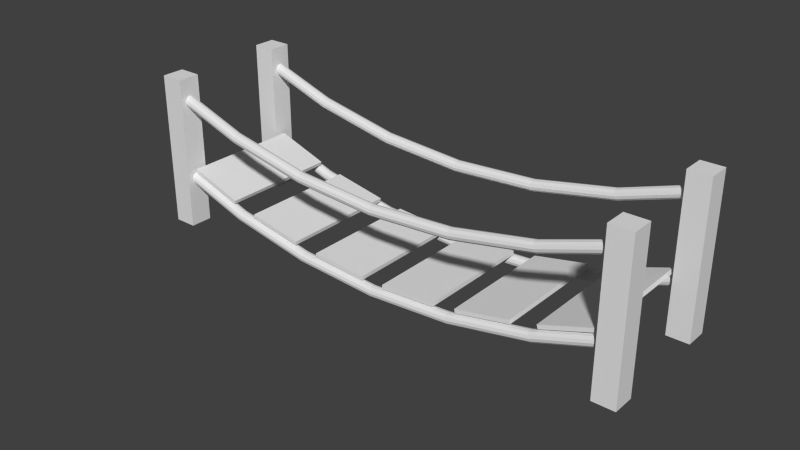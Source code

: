 # Source: Bridge.blend  (saved by Blender 2.72.0; exported with 4.5.12 LTS)
import bpy
from mathutils import Matrix  # noqa: F401  (used for matrix-valued properties, if any)

bpy.ops.wm.read_factory_settings(use_empty=True)
scene = bpy.context.scene
scene.name = 'Scene'

# ---- collections
col_collection_1 = bpy.data.collections.new('Collection 1'); scene.collection.children.link(col_collection_1)

# ---- world
world_world = bpy.data.worlds.new('World'); scene.world = world_world
world_world.color = (0.05088, 0.05088, 0.05088)
world_world.use_sun_shadow = False
world_world.sun_shadow_jitter_overblur = 0.0
world_world.cycles.sampling_method = 'MANUAL'
world_world.cycles.sample_map_resolution = 256

# ---- meshes
me_plane_008 = bpy.data.meshes.new('Plane.008')
me_plane_008.from_pydata([(-7.85, 1.525, -2.384), (-7.15, 1.525, -2.384), (-7.85, 2.225, -2.384), (-7.15, 2.225, -2.384), (-7.85, 1.525, 2.384), (-7.15, 1.525, 2.384), (-7.85, 2.225, 2.384), (-7.15, 2.225, 2.384), (7.15, 1.525, -2.384), (7.85, 1.525, -2.384), (7.15, 2.225, -2.384), (7.85, 2.225, -2.384), (7.15, 1.525, 2.384), (7.85, 1.525, 2.384), (7.15, 2.225, 2.384), (7.85, 2.225, 2.384), (-7.85, -2.225, -2.384), (-7.15, -2.225, -2.384), (-7.85, -1.525, -2.384), (-7.15, -1.525, -2.384), (-7.85, -2.225, 2.384), (-7.15, -2.225, 2.384), (-7.85, -1.525, 2.384), (-7.15, -1.525, 2.384), (7.15, -2.225, -2.384), (7.85, -2.225, -2.384), (7.15, -1.525, -2.384), (7.85, -1.525, -2.384), (7.15, -2.225, 2.384), (7.85, -2.225, 2.384), (7.15, -1.525, 2.384), (7.85, -1.525, 2.384)], [], [(0, 2, 3, 1), (4, 5, 7, 6), (3, 2, 6, 7), (1, 3, 7, 5), (0, 1, 5, 4), (2, 0, 4, 6), (8, 10, 11, 9), (12, 13, 15, 14), (11, 10, 14, 15), (9, 11, 15, 13), (8, 9, 13, 12), (10, 8, 12, 14), (16, 18, 19, 17), (20, 21, 23, 22), (19, 18, 22, 23), (17, 19, 23, 21), (16, 17, 21, 20), (18, 16, 20, 22), (24, 26, 27, 25), (28, 29, 31, 30), (27, 26, 30, 31), (25, 27, 31, 29), (24, 25, 29, 28), (26, 24, 28, 30)])
_uv = me_plane_008.uv_layers.new(name='UVMap')
_uv.uv.foreach_set('vector', [0.5673, 0.4615, 0.5499, 0.4615, 0.5499, 0.444, 0.5673, 0.444, 0.5673, 0.4615, 0.5499, 0.4615, 0.5499, 0.444, 0.5673, 0.444, 0.699, 0.4577, 0.6815, 0.4577, 0.6815, 0.4403, 0.699, 0.4403, 0.5308, 0.3626, 0.5133, 0.3626, 0.5133, 0.3451, 0.5308, 0.3451, 0.5308, 0.4822, 0.5133, 0.4822, 0.5133, 0.4648, 0.5308, 0.4648, 0.5673, 0.4615, 0.5499, 0.4615, 0.5499, 0.444, 0.5673, 0.444, 0.5673, 0.4615, 0.5499, 0.4615, 0.5499, 0.444, 0.5673, 0.444, 0.5673, 0.4615, 0.5499, 0.4615, 0.5499, 0.444, 0.5673, 0.444, 0.6429, 0.2838, 0.6255, 0.2838, 0.6255, 0.2664, 0.6429, 0.2664, 0.6234, 0.3966, 0.6059, 0.3966, 0.6059, 0.3792, 0.6234, 0.3792, 0.6429, 0.4797, 0.6255, 0.4797, 0.6255, 0.4623, 0.6429, 0.4623, 0.6612, 0.2586, 0.6437, 0.2586, 0.6437, 0.2412, 0.6612, 0.2412, 0.5673, 0.4615, 0.5499, 0.4615, 0.5499, 0.444, 0.5673, 0.444, 0.5673, 0.4615, 0.5499, 0.4615, 0.5499, 0.444, 0.5673, 0.444, 0.5484, 0.3266, 0.531, 0.3266, 0.531, 0.3092, 0.5484, 0.3092, 0.7752, 0.4816, 0.7578, 0.4816, 0.7578, 0.4642, 0.7752, 0.4642, 0.5862, 0.3815, 0.5688, 0.3815, 0.5688, 0.364, 0.5862, 0.364, 0.6234, 0.4256, 0.6059, 0.4256, 0.6059, 0.4081, 0.6234, 0.4081, 0.5673, 0.4615, 0.5499, 0.4615, 0.5499, 0.444, 0.5673, 0.444, 0.5673, 0.4615, 0.5499, 0.4615, 0.5499, 0.444, 0.5673, 0.444, 0.6429, 0.4715, 0.6255, 0.4715, 0.6255, 0.4541, 0.6429, 0.4541, 0.6996, 0.3292, 0.6822, 0.3292, 0.6822, 0.3118, 0.6996, 0.3118, 0.7179, 0.3103, 0.7004, 0.3103, 0.7004, 0.2929, 0.7179, 0.2929, 0.5673, 0.4615, 0.5499, 0.4615, 0.5499, 0.444, 0.5673, 0.444])
me_plane_008.use_remesh_preserve_volume = False
me_plane_008.use_remesh_preserve_attributes = False
me_plane_008.use_mirror_vertex_groups = False
me_plane_008.update()
me_plane_005 = bpy.data.meshes.new('Plane.005')
me_plane_005.from_pydata([(2.071, -1.45, -0.6343), (2.771, -1.45, -0.6343), (2.071, -0.75, -0.6343), (2.771, -0.75, -0.6343), (2.071, -0.75, -0.6343), (2.771, -0.75, -0.6343), (2.071, 0.75, -0.6343), (2.771, 0.75, -0.6343), (2.071, -0.75, -0.5843), (2.771, -0.75, -0.5843), (2.071, 0.75, -0.5843), (2.771, 0.75, -0.5843), (1.044, -1.45, -0.5087), (1.738, -1.45, -0.5997), (1.044, -0.75, -0.5087), (1.738, -0.75, -0.5997), (1.044, -0.75, -0.5087), (1.738, -0.75, -0.5997), (1.044, 0.75, -0.5087), (1.738, 0.75, -0.5997), (1.05, -0.75, -0.4591), (1.744, -0.75, -0.5502), (1.05, 0.75, -0.4591), (1.744, 0.75, -0.5502), (-2.579, -1.45, 1.218), (-2.027, -1.45, 0.7872), (-2.579, -0.75, 1.218), (-2.027, -0.75, 0.7872), (-2.579, -0.75, 1.218), (-2.027, -0.75, 0.7872), (-2.579, 0.75, 1.218), (-2.027, 0.75, 0.7872), (-2.549, -0.75, 1.257), (-1.997, -0.75, 0.8266), (-2.549, 0.75, 1.257), (-1.997, 0.75, 0.8266), (-1.747, -1.45, 0.604), (-1.14, -1.45, 0.2555), (-1.747, -0.75, 0.604), (-1.14, -0.75, 0.2555), (-1.747, -0.75, 0.604), (-1.14, -0.75, 0.2555), (-1.747, 0.75, 0.604), (-1.14, 0.75, 0.2555), (-1.722, -0.75, 0.6474), (-1.115, -0.75, 0.2989), (-1.722, 0.75, 0.6474), (-1.115, 0.75, 0.2989), (-0.8513, -1.45, 0.1094), (-0.2073, -1.45, -0.165), (-0.8513, -0.75, 0.1094), (-0.2073, -0.75, -0.165), (-0.8513, -0.75, 0.1094), (-0.2073, -0.75, -0.165), (-0.8513, 0.75, 0.1094), (-0.2073, 0.75, -0.165), (-0.8317, -0.75, 0.1554), (-0.1877, -0.75, -0.119), (-0.8317, 0.75, 0.1554), (-0.1877, 0.75, -0.119), (0.07855, -1.45, -0.2612), (0.7534, -1.45, -0.4471), (0.07855, -0.75, -0.2612), (0.7534, -0.75, -0.4471), (0.07855, -0.75, -0.2612), (0.7534, -0.75, -0.4471), (0.07855, 0.75, -0.2612), (0.7534, 0.75, -0.4471), (0.09182, -0.75, -0.213), (0.7667, -0.75, -0.3989), (0.09182, 0.75, -0.213), (0.7667, 0.75, -0.3989)], [(4, 2), (3, 5), (16, 14), (15, 17), (28, 26), (27, 29), (40, 38), (39, 41), (52, 50), (51, 53), (64, 62), (63, 65)], [(4, 6, 7, 5), (8, 9, 11, 10), (5, 7, 11, 9), (6, 4, 8, 10), (7, 6, 10, 11), (4, 5, 9, 8), (16, 18, 19, 17), (20, 21, 23, 22), (17, 19, 23, 21), (18, 16, 20, 22), (19, 18, 22, 23), (16, 17, 21, 20), (28, 30, 31, 29), (32, 33, 35, 34), (29, 31, 35, 33), (30, 28, 32, 34), (31, 30, 34, 35), (28, 29, 33, 32), (40, 42, 43, 41), (44, 45, 47, 46), (41, 43, 47, 45), (42, 40, 44, 46), (43, 42, 46, 47), (40, 41, 45, 44), (52, 54, 55, 53), (56, 57, 59, 58), (53, 55, 59, 57), (54, 52, 56, 58), (55, 54, 58, 59), (52, 53, 57, 56), (64, 66, 67, 65), (68, 69, 71, 70), (65, 67, 71, 69), (66, 64, 68, 70), (67, 66, 70, 71), (64, 65, 69, 68)])
_uv = me_plane_005.uv_layers.new(name='UVMap')
_uv.uv.foreach_set('vector', [0.6075, 0.1958, 0.6075, 0.1445, 0.6588, 0.1445, 0.6588, 0.1958, 0.5885, 0.4465, 0.6398, 0.4465, 0.6398, 0.4978, 0.5885, 0.4978, 0.5885, 0.4465, 0.6398, 0.4465, 0.6398, 0.4978, 0.5885, 0.4978, 0.5885, 0.4465, 0.6398, 0.4465, 0.6398, 0.4978, 0.5885, 0.4978, 0.5885, 0.4465, 0.6398, 0.4465, 0.6398, 0.4978, 0.5885, 0.4978, 0.5885, 0.4465, 0.6398, 0.4465, 0.6398, 0.4978, 0.5885, 0.4978, 0.6445, 0.3548, 0.6445, 0.3045, 0.6949, 0.3045, 0.6949, 0.3548, 0.6445, 0.3045, 0.6949, 0.3045, 0.6949, 0.3548, 0.6445, 0.3548, 0.6445, 0.3045, 0.6949, 0.3045, 0.6949, 0.3548, 0.6445, 0.3548, 0.6445, 0.3045, 0.6949, 0.3045, 0.6949, 0.3548, 0.6445, 0.3548, 0.6445, 0.3045, 0.6949, 0.3045, 0.6949, 0.3548, 0.6445, 0.3548, 0.6445, 0.3045, 0.6949, 0.3045, 0.6949, 0.3548, 0.6445, 0.3548, 0.7594, 0.3835, 0.7594, 0.331, 0.8119, 0.331, 0.8119, 0.3835, 0.5874, 0.268, 0.6399, 0.268, 0.6399, 0.3205, 0.5874, 0.3205, 0.5874, 0.268, 0.6399, 0.268, 0.6399, 0.3205, 0.5874, 0.3205, 0.5874, 0.268, 0.6399, 0.268, 0.6399, 0.3205, 0.5874, 0.3205, 0.5874, 0.268, 0.6399, 0.268, 0.6399, 0.3205, 0.5874, 0.3205, 0.5874, 0.268, 0.6399, 0.268, 0.6399, 0.3205, 0.5874, 0.3205, 0.5509, 0.3635, 0.5509, 0.31, 0.6044, 0.31, 0.6044, 0.3635, 0.5139, 0.428, 0.5674, 0.428, 0.5674, 0.4815, 0.5139, 0.4815, 0.5139, 0.428, 0.5674, 0.428, 0.5674, 0.4815, 0.5139, 0.4815, 0.5139, 0.428, 0.5674, 0.428, 0.5674, 0.4815, 0.5139, 0.4815, 0.5139, 0.428, 0.5674, 0.428, 0.5674, 0.4815, 0.5139, 0.4815, 0.5139, 0.428, 0.5674, 0.428, 0.5674, 0.4815, 0.5139, 0.4815, 0.704, 0.1749, 0.704, 0.1246, 0.7543, 0.1246, 0.7543, 0.1749, 0.665, 0.4246, 0.7153, 0.4246, 0.7153, 0.4749, 0.665, 0.4749, 0.665, 0.4246, 0.7153, 0.4246, 0.7153, 0.4749, 0.665, 0.4749, 0.665, 0.4246, 0.7153, 0.4246, 0.7153, 0.4749, 0.665, 0.4749, 0.665, 0.4246, 0.7153, 0.4246, 0.7153, 0.4749, 0.665, 0.4749, 0.665, 0.4246, 0.7153, 0.4246, 0.7153, 0.4749, 0.665, 0.4749, 0.7241, 0.2512, 0.7241, 0.2032, 0.7721, 0.2032, 0.7721, 0.2512, 0.5341, 0.3022, 0.5821, 0.3022, 0.5821, 0.3502, 0.5341, 0.3502, 0.5341, 0.3022, 0.5821, 0.3022, 0.5821, 0.3502, 0.5341, 0.3502, 0.5341, 0.3022, 0.5821, 0.3022, 0.5821, 0.3502, 0.5341, 0.3502, 0.5341, 0.3022, 0.5821, 0.3022, 0.5821, 0.3502, 0.5341, 0.3502, 0.5341, 0.3022, 0.5821, 0.3022, 0.5821, 0.3502, 0.5341, 0.3502])
me_plane_005.use_remesh_preserve_volume = False
me_plane_005.use_remesh_preserve_attributes = False
me_plane_005.use_mirror_vertex_groups = False
me_plane_005.update()
me_torus_000 = bpy.data.meshes.new('Torus.000')
me_torus_000.from_pydata([(-3.096, 0.8241, -0.7541), (-3.092, 0.8328, -0.7191), (-3.083, 0.8565, -0.6935), (-3.069, 0.8888, -0.6841), (-3.056, 0.9212, -0.6935), (-3.046, 0.9448, -0.7191), (-3.042, 0.9535, -0.7541), (-3.046, 0.9448, -0.7891), (-3.056, 0.9212, -0.8147), (-3.069, 0.8888, -0.8241), (-3.083, 0.8565, -0.8147), (-3.092, 0.8328, -0.7891), (-2.094, 0.484, -0.7541), (-2.091, 0.4931, -0.7191), (-2.085, 0.5178, -0.6935), (-2.076, 0.5516, -0.6841), (-2.067, 0.5854, -0.6935), (-2.06, 0.6102, -0.7191), (-2.058, 0.6192, -0.7541), (-2.06, 0.6102, -0.7891), (-2.067, 0.5854, -0.8147), (-2.076, 0.5516, -0.8241), (-2.085, 0.5178, -0.8147), (-2.091, 0.4931, -0.7891), (-1.056, 0.2775, -0.7541), (-1.055, 0.2868, -0.7191), (-1.051, 0.3122, -0.6935), (-1.047, 0.3469, -0.6841), (-1.042, 0.3816, -0.6935), (-1.039, 0.4071, -0.7191), (-1.038, 0.4163, -0.7541), (-1.039, 0.4071, -0.7891), (-1.042, 0.3816, -0.8147), (-1.047, 0.3469, -0.8241), (-1.051, 0.3122, -0.8147), (-1.055, 0.2868, -0.7891), (7.609e-07, 0.2083, -0.7541), (7.609e-07, 0.2177, -0.7191), (7.609e-07, 0.2433, -0.6935), (7.609e-07, 0.2783, -0.6841), (9.994e-07, 0.3133, -0.6935), (9.994e-07, 0.339, -0.7191), (7.609e-07, 0.3483, -0.7541), (9.994e-07, 0.339, -0.7891), (9.994e-07, 0.3133, -0.8147), (7.609e-07, 0.2783, -0.8241), (7.609e-07, 0.2433, -0.8147), (7.609e-07, 0.2177, -0.7891), (1.056, 0.2775, -0.7541), (1.055, 0.2868, -0.7191), (1.051, 0.3122, -0.6935), (1.047, 0.3469, -0.6841), (1.042, 0.3816, -0.6935), (1.039, 0.407, -0.7191), (1.038, 0.4163, -0.7541), (1.039, 0.407, -0.7891), (1.042, 0.3816, -0.8147), (1.047, 0.3469, -0.8241), (1.051, 0.3122, -0.8147), (1.055, 0.2868, -0.7891), (2.094, 0.484, -0.7541), (2.091, 0.4931, -0.7191), (2.085, 0.5178, -0.6935), (2.076, 0.5516, -0.6841), (2.067, 0.5854, -0.6935), (2.06, 0.6102, -0.7191), (2.058, 0.6192, -0.7541), (2.06, 0.6102, -0.7891), (2.067, 0.5854, -0.8147), (2.076, 0.5516, -0.8241), (2.085, 0.5178, -0.8147), (2.091, 0.4931, -0.7891), (3.096, 0.8241, -0.7541), (3.092, 0.8328, -0.7191), (3.083, 0.8565, -0.6935), (3.069, 0.8888, -0.6841), (3.056, 0.9212, -0.6935), (3.046, 0.9448, -0.7191), (3.042, 0.9535, -0.7541), (3.046, 0.9448, -0.7891), (3.056, 0.9212, -0.8147), (3.069, 0.8888, -0.8241), (3.083, 0.8565, -0.8147), (3.092, 0.8328, -0.7891), (-3.096, 0.8366, 0.7458), (-3.092, 0.8453, 0.7808), (-3.083, 0.8689, 0.8064), (-3.069, 0.9013, 0.8158), (-3.056, 0.9336, 0.8064), (-3.046, 0.9573, 0.7808), (-3.042, 0.9659, 0.7458), (-3.046, 0.9573, 0.7108), (-3.056, 0.9336, 0.6852), (-3.069, 0.9013, 0.6758), (-3.083, 0.8689, 0.6852), (-3.092, 0.8453, 0.7108), (-2.094, 0.4964, 0.7458), (-2.091, 0.5055, 0.7808), (-2.085, 0.5302, 0.8064), (-2.076, 0.5641, 0.8158), (-2.067, 0.5979, 0.8064), (-2.06, 0.6226, 0.7808), (-2.058, 0.6317, 0.7458), (-2.06, 0.6226, 0.7108), (-2.067, 0.5979, 0.6852), (-2.076, 0.5641, 0.6758), (-2.085, 0.5302, 0.6852), (-2.091, 0.5055, 0.7108), (-1.056, 0.29, 0.7458), (-1.055, 0.2993, 0.7808), (-1.051, 0.3247, 0.8064), (-1.047, 0.3594, 0.8158), (-1.042, 0.3941, 0.8064), (-1.039, 0.4195, 0.7808), (-1.038, 0.4288, 0.7458), (-1.039, 0.4195, 0.7108), (-1.042, 0.3941, 0.6852), (-1.047, 0.3594, 0.6758), (-1.051, 0.3247, 0.6852), (-1.055, 0.2993, 0.7108), (7.609e-07, 0.2208, 0.7458), (7.609e-07, 0.2302, 0.7808), (7.609e-07, 0.2558, 0.8064), (7.609e-07, 0.2908, 0.8158), (9.994e-07, 0.3258, 0.8064), (9.994e-07, 0.3514, 0.7808), (7.609e-07, 0.3608, 0.7458), (9.994e-07, 0.3514, 0.7108), (9.994e-07, 0.3258, 0.6852), (7.609e-07, 0.2908, 0.6758), (7.609e-07, 0.2558, 0.6852), (7.609e-07, 0.2302, 0.7108), (1.056, 0.29, 0.7458), (1.055, 0.2993, 0.7808), (1.051, 0.3247, 0.8064), (1.047, 0.3594, 0.8158), (1.042, 0.3941, 0.8064), (1.039, 0.4195, 0.7808), (1.038, 0.4288, 0.7458), (1.039, 0.4195, 0.7108), (1.042, 0.3941, 0.6852), (1.047, 0.3594, 0.6758), (1.051, 0.3247, 0.6852), (1.055, 0.2993, 0.7108), (2.094, 0.4964, 0.7458), (2.091, 0.5055, 0.7808), (2.085, 0.5302, 0.8064), (2.076, 0.5641, 0.8158), (2.067, 0.5979, 0.8064), (2.06, 0.6226, 0.7808), (2.058, 0.6317, 0.7458), (2.06, 0.6226, 0.7108), (2.067, 0.5979, 0.6852), (2.076, 0.5641, 0.6758), (2.085, 0.5302, 0.6852), (2.091, 0.5055, 0.7108), (3.096, 0.8366, 0.7458), (3.092, 0.8453, 0.7808), (3.083, 0.8689, 0.8064), (3.069, 0.9013, 0.8158), (3.056, 0.9336, 0.8064), (3.046, 0.9573, 0.7808), (3.042, 0.9659, 0.7458), (3.046, 0.9573, 0.7108), (3.056, 0.9336, 0.6852), (3.069, 0.9013, 0.6758), (3.083, 0.8689, 0.6852), (3.092, 0.8453, 0.7108), (-3.096, -0.1758, -0.7458), (-3.092, -0.1672, -0.7108), (-3.083, -0.1435, -0.6852), (-3.069, -0.1111, -0.6758), (-3.056, -0.07881, -0.6852), (-3.046, -0.05514, -0.7108), (-3.042, -0.04647, -0.7458), (-3.046, -0.05514, -0.7808), (-3.056, -0.07881, -0.8064), (-3.069, -0.1111, -0.8158), (-3.083, -0.1435, -0.8064), (-3.092, -0.1672, -0.7808), (-2.094, -0.516, -0.7458), (-2.091, -0.5069, -0.7108), (-2.085, -0.4822, -0.6852), (-2.076, -0.4484, -0.6758), (-2.067, -0.4145, -0.6852), (-2.06, -0.3898, -0.7108), (-2.058, -0.3807, -0.7458), (-2.06, -0.3898, -0.7808), (-2.067, -0.4145, -0.8064), (-2.076, -0.4484, -0.8158), (-2.085, -0.4822, -0.8064), (-2.091, -0.5069, -0.7808), (-1.056, -0.7224, -0.7458), (-1.055, -0.7131, -0.7108), (-1.051, -0.6877, -0.6852), (-1.047, -0.653, -0.6758), (-1.042, -0.6183, -0.6852), (-1.039, -0.5929, -0.7108), (-1.038, -0.5836, -0.7458), (-1.039, -0.5929, -0.7808), (-1.042, -0.6183, -0.8064), (-1.047, -0.653, -0.8158), (-1.051, -0.6877, -0.8064), (-1.055, -0.7131, -0.7808), (7.609e-07, -0.7916, -0.7458), (7.609e-07, -0.7823, -0.7108), (7.609e-07, -0.7566, -0.6852), (7.609e-07, -0.7216, -0.6758), (9.994e-07, -0.6866, -0.6852), (9.994e-07, -0.661, -0.7108), (7.609e-07, -0.6516, -0.7458), (9.994e-07, -0.661, -0.7808), (9.994e-07, -0.6866, -0.8064), (7.609e-07, -0.7216, -0.8158), (7.609e-07, -0.7566, -0.8064), (7.609e-07, -0.7823, -0.7808), (1.056, -0.7224, -0.7458), (1.055, -0.7131, -0.7108), (1.051, -0.6877, -0.6852), (1.047, -0.653, -0.6758), (1.042, -0.6183, -0.6852), (1.039, -0.5929, -0.7108), (1.038, -0.5836, -0.7458), (1.039, -0.5929, -0.7808), (1.042, -0.6183, -0.8064), (1.047, -0.653, -0.8158), (1.051, -0.6877, -0.8064), (1.055, -0.7131, -0.7808), (2.094, -0.516, -0.7458), (2.091, -0.5069, -0.7108), (2.085, -0.4822, -0.6852), (2.076, -0.4484, -0.6758), (2.067, -0.4145, -0.6852), (2.06, -0.3898, -0.7108), (2.058, -0.3807, -0.7458), (2.06, -0.3898, -0.7808), (2.067, -0.4145, -0.8064), (2.076, -0.4484, -0.8158), (2.085, -0.4822, -0.8064), (2.091, -0.5069, -0.7808), (3.096, -0.1758, -0.7458), (3.092, -0.1672, -0.7108), (3.083, -0.1435, -0.6852), (3.069, -0.1111, -0.6758), (3.056, -0.07881, -0.6852), (3.046, -0.05514, -0.7108), (3.042, -0.04647, -0.7458), (3.046, -0.05514, -0.7808), (3.056, -0.07881, -0.8064), (3.069, -0.1111, -0.8158), (3.083, -0.1435, -0.8064), (3.092, -0.1672, -0.7808), (-3.096, -0.1634, 0.7541), (-3.092, -0.1547, 0.7891), (-3.083, -0.131, 0.8147), (-3.069, -0.0987, 0.8241), (-3.056, -0.06636, 0.8147), (-3.046, -0.04269, 0.7891), (-3.042, -0.03403, 0.7541), (-3.046, -0.04269, 0.7191), (-3.056, -0.06636, 0.6935), (-3.069, -0.0987, 0.6841), (-3.083, -0.131, 0.6935), (-3.092, -0.1547, 0.7191), (-2.094, -0.5035, 0.7541), (-2.091, -0.4945, 0.7891), (-2.085, -0.4697, 0.8147), (-2.076, -0.4359, 0.8241), (-2.067, -0.4021, 0.8147), (-2.06, -0.3774, 0.7891), (-2.058, -0.3683, 0.7541), (-2.06, -0.3774, 0.7191), (-2.067, -0.4021, 0.6935), (-2.076, -0.4359, 0.6841), (-2.085, -0.4697, 0.6935), (-2.091, -0.4945, 0.7191), (-1.056, -0.71, 0.7541), (-1.055, -0.7007, 0.7891), (-1.051, -0.6753, 0.8147), (-1.047, -0.6406, 0.8241), (-1.042, -0.6059, 0.8147), (-1.039, -0.5805, 0.7891), (-1.038, -0.5712, 0.7541), (-1.039, -0.5805, 0.7191), (-1.042, -0.6059, 0.6935), (-1.047, -0.6406, 0.6841), (-1.051, -0.6753, 0.6935), (-1.055, -0.7007, 0.7191), (7.609e-07, -0.7792, 0.7541), (7.609e-07, -0.7698, 0.7891), (7.609e-07, -0.7442, 0.8147), (7.609e-07, -0.7092, 0.8241), (9.994e-07, -0.6742, 0.8147), (9.994e-07, -0.6486, 0.7891), (7.609e-07, -0.6392, 0.7541), (9.994e-07, -0.6486, 0.7191), (9.994e-07, -0.6742, 0.6935), (7.609e-07, -0.7092, 0.6841), (7.609e-07, -0.7442, 0.6935), (7.609e-07, -0.7698, 0.7191), (1.056, -0.71, 0.7541), (1.055, -0.7007, 0.7891), (1.051, -0.6753, 0.8147), (1.047, -0.6406, 0.8241), (1.042, -0.6059, 0.8147), (1.039, -0.5805, 0.7891), (1.038, -0.5712, 0.7541), (1.039, -0.5805, 0.7191), (1.042, -0.6059, 0.6935), (1.047, -0.6406, 0.6841), (1.051, -0.6753, 0.6935), (1.055, -0.7007, 0.7191), (2.094, -0.5035, 0.7541), (2.091, -0.4945, 0.7891), (2.085, -0.4697, 0.8147), (2.076, -0.4359, 0.8241), (2.067, -0.4021, 0.8147), (2.06, -0.3774, 0.7891), (2.058, -0.3683, 0.7541), (2.06, -0.3774, 0.7191), (2.067, -0.4021, 0.6935), (2.076, -0.4359, 0.6841), (2.085, -0.4697, 0.6935), (2.091, -0.4945, 0.7191), (3.096, -0.1634, 0.7541), (3.092, -0.1547, 0.7891), (3.083, -0.131, 0.8147), (3.069, -0.0987, 0.8241), (3.056, -0.06636, 0.8147), (3.046, -0.04269, 0.7891), (3.042, -0.03403, 0.7541), (3.046, -0.04269, 0.7191), (3.056, -0.06636, 0.6935), (3.069, -0.0987, 0.6841), (3.083, -0.131, 0.6935), (3.092, -0.1547, 0.7191)], [], [(0, 12, 13, 1), (1, 13, 14, 2), (2, 14, 15, 3), (3, 15, 16, 4), (4, 16, 17, 5), (5, 17, 18, 6), (6, 18, 19, 7), (7, 19, 20, 8), (8, 20, 21, 9), (9, 21, 22, 10), (10, 22, 23, 11), (11, 23, 12, 0), (12, 24, 25, 13), (13, 25, 26, 14), (14, 26, 27, 15), (15, 27, 28, 16), (16, 28, 29, 17), (17, 29, 30, 18), (18, 30, 31, 19), (19, 31, 32, 20), (20, 32, 33, 21), (21, 33, 34, 22), (22, 34, 35, 23), (23, 35, 24, 12), (24, 36, 37, 25), (25, 37, 38, 26), (26, 38, 39, 27), (27, 39, 40, 28), (28, 40, 41, 29), (29, 41, 42, 30), (30, 42, 43, 31), (31, 43, 44, 32), (32, 44, 45, 33), (33, 45, 46, 34), (34, 46, 47, 35), (35, 47, 36, 24), (36, 48, 49, 37), (37, 49, 50, 38), (38, 50, 51, 39), (39, 51, 52, 40), (40, 52, 53, 41), (41, 53, 54, 42), (42, 54, 55, 43), (43, 55, 56, 44), (44, 56, 57, 45), (45, 57, 58, 46), (46, 58, 59, 47), (47, 59, 48, 36), (48, 60, 61, 49), (49, 61, 62, 50), (50, 62, 63, 51), (51, 63, 64, 52), (52, 64, 65, 53), (53, 65, 66, 54), (54, 66, 67, 55), (55, 67, 68, 56), (56, 68, 69, 57), (57, 69, 70, 58), (58, 70, 71, 59), (59, 71, 60, 48), (60, 72, 73, 61), (61, 73, 74, 62), (62, 74, 75, 63), (63, 75, 76, 64), (64, 76, 77, 65), (65, 77, 78, 66), (66, 78, 79, 67), (67, 79, 80, 68), (68, 80, 81, 69), (69, 81, 82, 70), (70, 82, 83, 71), (71, 83, 72, 60), (84, 96, 97, 85), (85, 97, 98, 86), (86, 98, 99, 87), (87, 99, 100, 88), (88, 100, 101, 89), (89, 101, 102, 90), (90, 102, 103, 91), (91, 103, 104, 92), (92, 104, 105, 93), (93, 105, 106, 94), (94, 106, 107, 95), (95, 107, 96, 84), (96, 108, 109, 97), (97, 109, 110, 98), (98, 110, 111, 99), (99, 111, 112, 100), (100, 112, 113, 101), (101, 113, 114, 102), (102, 114, 115, 103), (103, 115, 116, 104), (104, 116, 117, 105), (105, 117, 118, 106), (106, 118, 119, 107), (107, 119, 108, 96), (108, 120, 121, 109), (109, 121, 122, 110), (110, 122, 123, 111), (111, 123, 124, 112), (112, 124, 125, 113), (113, 125, 126, 114), (114, 126, 127, 115), (115, 127, 128, 116), (116, 128, 129, 117), (117, 129, 130, 118), (118, 130, 131, 119), (119, 131, 120, 108), (120, 132, 133, 121), (121, 133, 134, 122), (122, 134, 135, 123), (123, 135, 136, 124), (124, 136, 137, 125), (125, 137, 138, 126), (126, 138, 139, 127), (127, 139, 140, 128), (128, 140, 141, 129), (129, 141, 142, 130), (130, 142, 143, 131), (131, 143, 132, 120), (132, 144, 145, 133), (133, 145, 146, 134), (134, 146, 147, 135), (135, 147, 148, 136), (136, 148, 149, 137), (137, 149, 150, 138), (138, 150, 151, 139), (139, 151, 152, 140), (140, 152, 153, 141), (141, 153, 154, 142), (142, 154, 155, 143), (143, 155, 144, 132), (144, 156, 157, 145), (145, 157, 158, 146), (146, 158, 159, 147), (147, 159, 160, 148), (148, 160, 161, 149), (149, 161, 162, 150), (150, 162, 163, 151), (151, 163, 164, 152), (152, 164, 165, 153), (153, 165, 166, 154), (154, 166, 167, 155), (155, 167, 156, 144), (168, 180, 181, 169), (169, 181, 182, 170), (170, 182, 183, 171), (171, 183, 184, 172), (172, 184, 185, 173), (173, 185, 186, 174), (174, 186, 187, 175), (175, 187, 188, 176), (176, 188, 189, 177), (177, 189, 190, 178), (178, 190, 191, 179), (179, 191, 180, 168), (180, 192, 193, 181), (181, 193, 194, 182), (182, 194, 195, 183), (183, 195, 196, 184), (184, 196, 197, 185), (185, 197, 198, 186), (186, 198, 199, 187), (187, 199, 200, 188), (188, 200, 201, 189), (189, 201, 202, 190), (190, 202, 203, 191), (191, 203, 192, 180), (192, 204, 205, 193), (193, 205, 206, 194), (194, 206, 207, 195), (195, 207, 208, 196), (196, 208, 209, 197), (197, 209, 210, 198), (198, 210, 211, 199), (199, 211, 212, 200), (200, 212, 213, 201), (201, 213, 214, 202), (202, 214, 215, 203), (203, 215, 204, 192), (204, 216, 217, 205), (205, 217, 218, 206), (206, 218, 219, 207), (207, 219, 220, 208), (208, 220, 221, 209), (209, 221, 222, 210), (210, 222, 223, 211), (211, 223, 224, 212), (212, 224, 225, 213), (213, 225, 226, 214), (214, 226, 227, 215), (215, 227, 216, 204), (216, 228, 229, 217), (217, 229, 230, 218), (218, 230, 231, 219), (219, 231, 232, 220), (220, 232, 233, 221), (221, 233, 234, 222), (222, 234, 235, 223), (223, 235, 236, 224), (224, 236, 237, 225), (225, 237, 238, 226), (226, 238, 239, 227), (227, 239, 228, 216), (228, 240, 241, 229), (229, 241, 242, 230), (230, 242, 243, 231), (231, 243, 244, 232), (232, 244, 245, 233), (233, 245, 246, 234), (234, 246, 247, 235), (235, 247, 248, 236), (236, 248, 249, 237), (237, 249, 250, 238), (238, 250, 251, 239), (239, 251, 240, 228), (252, 264, 265, 253), (253, 265, 266, 254), (254, 266, 267, 255), (255, 267, 268, 256), (256, 268, 269, 257), (257, 269, 270, 258), (258, 270, 271, 259), (259, 271, 272, 260), (260, 272, 273, 261), (261, 273, 274, 262), (262, 274, 275, 263), (263, 275, 264, 252), (264, 276, 277, 265), (265, 277, 278, 266), (266, 278, 279, 267), (267, 279, 280, 268), (268, 280, 281, 269), (269, 281, 282, 270), (270, 282, 283, 271), (271, 283, 284, 272), (272, 284, 285, 273), (273, 285, 286, 274), (274, 286, 287, 275), (275, 287, 276, 264), (276, 288, 289, 277), (277, 289, 290, 278), (278, 290, 291, 279), (279, 291, 292, 280), (280, 292, 293, 281), (281, 293, 294, 282), (282, 294, 295, 283), (283, 295, 296, 284), (284, 296, 297, 285), (285, 297, 298, 286), (286, 298, 299, 287), (287, 299, 288, 276), (288, 300, 301, 289), (289, 301, 302, 290), (290, 302, 303, 291), (291, 303, 304, 292), (292, 304, 305, 293), (293, 305, 306, 294), (294, 306, 307, 295), (295, 307, 308, 296), (296, 308, 309, 297), (297, 309, 310, 298), (298, 310, 311, 299), (299, 311, 300, 288), (300, 312, 313, 301), (301, 313, 314, 302), (302, 314, 315, 303), (303, 315, 316, 304), (304, 316, 317, 305), (305, 317, 318, 306), (306, 318, 319, 307), (307, 319, 320, 308), (308, 320, 321, 309), (309, 321, 322, 310), (310, 322, 323, 311), (311, 323, 312, 300), (312, 324, 325, 313), (313, 325, 326, 314), (314, 326, 327, 315), (315, 327, 328, 316), (316, 328, 329, 317), (317, 329, 330, 318), (318, 330, 331, 319), (319, 331, 332, 320), (320, 332, 333, 321), (321, 333, 334, 322), (322, 334, 335, 323), (323, 335, 324, 312)])
_uv = me_torus_000.uv_layers.new(name='UVMap')
_uv.uv.foreach_set('vector', [0.3776, 0.4219, 0.5016, 0.3128, 0.5211, 0.4368, 0.3972, 0.5458, 0.3776, 0.4219, 0.5016, 0.3128, 0.5211, 0.4368, 0.3972, 0.5458, 0.3776, 0.4219, 0.5016, 0.3128, 0.5211, 0.4368, 0.3972, 0.5458, 0.3776, 0.4219, 0.5016, 0.3128, 0.5211, 0.4368, 0.3972, 0.5458, 0.3776, 0.4219, 0.5016, 0.3128, 0.5211, 0.4368, 0.3972, 0.5458, 0.3776, 0.4219, 0.5016, 0.3128, 0.5211, 0.4368, 0.3972, 0.5458, 0.3776, 0.4219, 0.5016, 0.3128, 0.5211, 0.4368, 0.3972, 0.5458, 0.3776, 0.4219, 0.5016, 0.3128, 0.5211, 0.4368, 0.3972, 0.5458, 0.3776, 0.4219, 0.5016, 0.3128, 0.5211, 0.4368, 0.3972, 0.5458, 0.3776, 0.4219, 0.5016, 0.3128, 0.5211, 0.4368, 0.3972, 0.5458, 0.3776, 0.4219, 0.5016, 0.3128, 0.5211, 0.4368, 0.3972, 0.5458, 0.3776, 0.4219, 0.5016, 0.3128, 0.5211, 0.4368, 0.3972, 0.5458, 0.3776, 0.4219, 0.5016, 0.3128, 0.5211, 0.4368, 0.3972, 0.5458, 0.3776, 0.4219, 0.5016, 0.3128, 0.5211, 0.4368, 0.3972, 0.5458, 0.3776, 0.4219, 0.5016, 0.3128, 0.5211, 0.4368, 0.3972, 0.5458, 0.3776, 0.4219, 0.5016, 0.3128, 0.5211, 0.4368, 0.3972, 0.5458, 0.3776, 0.4219, 0.5016, 0.3128, 0.5211, 0.4368, 0.3972, 0.5458, 0.3776, 0.4219, 0.5016, 0.3128, 0.5211, 0.4368, 0.3972, 0.5458, 0.3776, 0.4219, 0.5016, 0.3128, 0.5211, 0.4368, 0.3972, 0.5458, 0.3776, 0.4219, 0.5016, 0.3128, 0.5211, 0.4368, 0.3972, 0.5458, 0.3776, 0.4219, 0.5016, 0.3128, 0.5211, 0.4368, 0.3972, 0.5458, 0.3776, 0.4219, 0.5016, 0.3128, 0.5211, 0.4368, 0.3972, 0.5458, 0.3776, 0.4219, 0.5016, 0.3128, 0.5211, 0.4368, 0.3972, 0.5458, 0.3776, 0.4219, 0.5016, 0.3128, 0.5211, 0.4368, 0.3972, 0.5458, 0.3776, 0.4219, 0.5016, 0.3128, 0.5211, 0.4368, 0.3972, 0.5458, 0.3776, 0.4219, 0.5016, 0.3128, 0.5211, 0.4368, 0.3972, 0.5458, 0.3776, 0.4219, 0.5016, 0.3128, 0.5211, 0.4368, 0.3972, 0.5458, 0.3776, 0.4219, 0.5016, 0.3128, 0.5211, 0.4368, 0.3972, 0.5458, 0.3776, 0.4219, 0.5016, 0.3128, 0.5211, 0.4368, 0.3972, 0.5458, 0.3776, 0.4219, 0.5016, 0.3128, 0.5211, 0.4368, 0.3972, 0.5458, 0.3776, 0.4219, 0.5016, 0.3128, 0.5211, 0.4368, 0.3972, 0.5458, 0.3776, 0.4219, 0.5016, 0.3128, 0.5211, 0.4368, 0.3972, 0.5458, 0.3776, 0.4219, 0.5016, 0.3128, 0.5211, 0.4368, 0.3972, 0.5458, 0.3776, 0.4219, 0.5016, 0.3128, 0.5211, 0.4368, 0.3972, 0.5458, 0.3776, 0.4219, 0.5016, 0.3128, 0.5211, 0.4368, 0.3972, 0.5458, 0.3776, 0.4219, 0.5016, 0.3128, 0.5211, 0.4368, 0.3972, 0.5458, 0.3776, 0.4219, 0.5016, 0.3128, 0.5211, 0.4368, 0.3972, 0.5458, 0.3776, 0.4219, 0.5016, 0.3128, 0.5211, 0.4368, 0.3972, 0.5458, 0.3776, 0.4219, 0.5016, 0.3128, 0.5211, 0.4368, 0.3972, 0.5458, 0.3776, 0.4219, 0.5016, 0.3128, 0.5211, 0.4368, 0.3972, 0.5458, 0.3776, 0.4219, 0.5016, 0.3128, 0.5211, 0.4368, 0.3972, 0.5458, 0.3776, 0.4219, 0.5016, 0.3128, 0.5211, 0.4368, 0.3972, 0.5458, 0.3776, 0.4219, 0.5016, 0.3128, 0.5211, 0.4368, 0.3972, 0.5458, 0.3776, 0.4219, 0.5016, 0.3128, 0.5211, 0.4368, 0.3972, 0.5458, 0.3776, 0.4219, 0.5016, 0.3128, 0.5211, 0.4368, 0.3972, 0.5458, 0.3776, 0.4219, 0.5016, 0.3128, 0.5211, 0.4368, 0.3972, 0.5458, 0.3776, 0.4219, 0.5016, 0.3128, 0.5211, 0.4368, 0.3972, 0.5458, 0.3776, 0.4219, 0.5016, 0.3128, 0.5211, 0.4368, 0.3972, 0.5458, 0.3776, 0.4219, 0.5016, 0.3128, 0.5211, 0.4368, 0.3972, 0.5458, 0.3776, 0.4219, 0.5016, 0.3128, 0.5211, 0.4368, 0.3972, 0.5458, 0.3776, 0.4219, 0.5016, 0.3128, 0.5211, 0.4368, 0.3972, 0.5458, 0.3776, 0.4219, 0.5016, 0.3128, 0.5211, 0.4368, 0.3972, 0.5458, 0.3776, 0.4219, 0.5016, 0.3128, 0.5211, 0.4368, 0.3972, 0.5458, 0.3776, 0.4219, 0.5016, 0.3128, 0.5211, 0.4368, 0.3972, 0.5458, 0.3776, 0.4219, 0.5016, 0.3128, 0.5211, 0.4368, 0.3972, 0.5458, 0.3776, 0.4219, 0.5016, 0.3128, 0.5211, 0.4368, 0.3972, 0.5458, 0.3776, 0.4219, 0.5016, 0.3128, 0.5211, 0.4368, 0.3972, 0.5458, 0.3776, 0.4219, 0.5016, 0.3128, 0.5211, 0.4368, 0.3972, 0.5458, 0.3776, 0.4219, 0.5016, 0.3128, 0.5211, 0.4368, 0.3972, 0.5458, 0.3776, 0.4219, 0.5016, 0.3128, 0.5211, 0.4368, 0.3972, 0.5458, 0.3776, 0.4219, 0.5016, 0.3128, 0.5211, 0.4368, 0.3972, 0.5458, 0.3776, 0.4219, 0.5016, 0.3128, 0.5211, 0.4368, 0.3972, 0.5458, 0.3776, 0.4219, 0.5016, 0.3128, 0.5211, 0.4368, 0.3972, 0.5458, 0.3776, 0.4219, 0.5016, 0.3128, 0.5211, 0.4368, 0.3972, 0.5458, 0.3776, 0.4219, 0.5016, 0.3128, 0.5211, 0.4368, 0.3972, 0.5458, 0.3776, 0.4219, 0.5016, 0.3128, 0.5211, 0.4368, 0.3972, 0.5458, 0.3776, 0.4219, 0.5016, 0.3128, 0.5211, 0.4368, 0.3972, 0.5458, 0.3776, 0.4219, 0.5016, 0.3128, 0.5211, 0.4368, 0.3972, 0.5458, 0.3776, 0.4219, 0.5016, 0.3128, 0.5211, 0.4368, 0.3972, 0.5458, 0.3776, 0.4219, 0.5016, 0.3128, 0.5211, 0.4368, 0.3972, 0.5458, 0.3776, 0.4219, 0.5016, 0.3128, 0.5211, 0.4368, 0.3972, 0.5458, 0.3776, 0.4219, 0.5016, 0.3128, 0.5211, 0.4368, 0.3972, 0.5458, 0.3776, 0.4219, 0.5016, 0.3128, 0.5211, 0.4368, 0.3972, 0.5458, 0.3776, 0.4219, 0.5016, 0.3128, 0.5211, 0.4368, 0.3972, 0.5458, 0.3776, 0.4219, 0.5016, 0.3128, 0.5211, 0.4368, 0.3972, 0.5458, 0.3776, 0.4219, 0.5016, 0.3128, 0.5211, 0.4368, 0.3972, 0.5458, 0.3776, 0.4219, 0.5016, 0.3128, 0.5211, 0.4368, 0.3972, 0.5458, 0.3776, 0.4219, 0.5016, 0.3128, 0.5211, 0.4368, 0.3972, 0.5458, 0.3776, 0.4219, 0.5016, 0.3128, 0.5211, 0.4368, 0.3972, 0.5458, 0.3776, 0.4219, 0.5016, 0.3128, 0.5211, 0.4368, 0.3972, 0.5458, 0.3776, 0.4219, 0.5016, 0.3128, 0.5211, 0.4368, 0.3972, 0.5458, 0.3776, 0.4219, 0.5016, 0.3128, 0.5211, 0.4368, 0.3972, 0.5458, 0.3776, 0.4219, 0.5016, 0.3128, 0.5211, 0.4368, 0.3972, 0.5458, 0.3776, 0.4219, 0.5016, 0.3128, 0.5211, 0.4368, 0.3972, 0.5458, 0.3776, 0.4219, 0.5016, 0.3128, 0.5211, 0.4368, 0.3972, 0.5458, 0.3776, 0.4219, 0.5016, 0.3128, 0.5211, 0.4368, 0.3972, 0.5458, 0.3776, 0.4219, 0.5016, 0.3128, 0.5211, 0.4368, 0.3972, 0.5458, 0.3776, 0.4219, 0.5016, 0.3128, 0.5211, 0.4368, 0.3972, 0.5458, 0.3776, 0.4219, 0.5016, 0.3128, 0.5211, 0.4368, 0.3972, 0.5458, 0.3776, 0.4219, 0.5016, 0.3128, 0.5211, 0.4368, 0.3972, 0.5458, 0.3776, 0.4219, 0.5016, 0.3128, 0.5211, 0.4368, 0.3972, 0.5458, 0.3776, 0.4219, 0.5016, 0.3128, 0.5211, 0.4368, 0.3972, 0.5458, 0.3776, 0.4219, 0.5016, 0.3128, 0.5211, 0.4368, 0.3972, 0.5458, 0.3776, 0.4219, 0.5016, 0.3128, 0.5211, 0.4368, 0.3972, 0.5458, 0.3776, 0.4219, 0.5016, 0.3128, 0.5211, 0.4368, 0.3972, 0.5458, 0.3776, 0.4219, 0.5016, 0.3128, 0.5211, 0.4368, 0.3972, 0.5458, 0.3776, 0.4219, 0.5016, 0.3128, 0.5211, 0.4368, 0.3972, 0.5458, 0.3776, 0.4219, 0.5016, 0.3128, 0.5211, 0.4368, 0.3972, 0.5458, 0.3776, 0.4219, 0.5016, 0.3128, 0.5211, 0.4368, 0.3972, 0.5458, 0.3776, 0.4219, 0.5016, 0.3128, 0.5211, 0.4368, 0.3972, 0.5458, 0.3776, 0.4219, 0.5016, 0.3128, 0.5211, 0.4368, 0.3972, 0.5458, 0.3776, 0.4219, 0.5016, 0.3128, 0.5211, 0.4368, 0.3972, 0.5458, 0.3776, 0.4219, 0.5016, 0.3128, 0.5211, 0.4368, 0.3972, 0.5458, 0.3776, 0.4219, 0.5016, 0.3128, 0.5211, 0.4368, 0.3972, 0.5458, 0.3776, 0.4219, 0.5016, 0.3128, 0.5211, 0.4368, 0.3972, 0.5458, 0.3776, 0.4219, 0.5016, 0.3128, 0.5211, 0.4368, 0.3972, 0.5458, 0.3776, 0.4219, 0.5016, 0.3128, 0.5211, 0.4368, 0.3972, 0.5458, 0.3776, 0.4219, 0.5016, 0.3128, 0.5211, 0.4368, 0.3972, 0.5458, 0.3776, 0.4219, 0.5016, 0.3128, 0.5211, 0.4368, 0.3972, 0.5458, 0.3776, 0.4219, 0.5016, 0.3128, 0.5211, 0.4368, 0.3972, 0.5458, 0.3776, 0.4219, 0.5016, 0.3128, 0.5211, 0.4368, 0.3972, 0.5458, 0.3776, 0.4219, 0.5016, 0.3128, 0.5211, 0.4368, 0.3972, 0.5458, 0.3776, 0.4219, 0.5016, 0.3128, 0.5211, 0.4368, 0.3972, 0.5458, 0.3776, 0.4219, 0.5016, 0.3128, 0.5211, 0.4368, 0.3972, 0.5458, 0.3776, 0.4219, 0.5016, 0.3128, 0.5211, 0.4368, 0.3972, 0.5458, 0.3776, 0.4219, 0.5016, 0.3128, 0.5211, 0.4368, 0.3972, 0.5458, 0.3776, 0.4219, 0.5016, 0.3128, 0.5211, 0.4368, 0.3972, 0.5458, 0.3776, 0.4219, 0.5016, 0.3128, 0.5211, 0.4368, 0.3972, 0.5458, 0.3776, 0.4219, 0.5016, 0.3128, 0.5211, 0.4368, 0.3972, 0.5458, 0.3776, 0.4219, 0.5016, 0.3128, 0.5211, 0.4368, 0.3972, 0.5458, 0.3776, 0.4219, 0.5016, 0.3128, 0.5211, 0.4368, 0.3972, 0.5458, 0.3776, 0.4219, 0.5016, 0.3128, 0.5211, 0.4368, 0.3972, 0.5458, 0.3776, 0.4219, 0.5016, 0.3128, 0.5211, 0.4368, 0.3972, 0.5458, 0.3776, 0.4219, 0.5016, 0.3128, 0.5211, 0.4368, 0.3972, 0.5458, 0.3776, 0.4219, 0.5016, 0.3128, 0.5211, 0.4368, 0.3972, 0.5458, 0.3776, 0.4219, 0.5016, 0.3128, 0.5211, 0.4368, 0.3972, 0.5458, 0.3776, 0.4219, 0.5016, 0.3128, 0.5211, 0.4368, 0.3972, 0.5458, 0.3776, 0.4219, 0.5016, 0.3128, 0.5211, 0.4368, 0.3972, 0.5458, 0.3776, 0.4219, 0.5016, 0.3128, 0.5211, 0.4368, 0.3972, 0.5458, 0.3776, 0.4219, 0.5016, 0.3128, 0.5211, 0.4368, 0.3972, 0.5458, 0.3776, 0.4219, 0.5016, 0.3128, 0.5211, 0.4368, 0.3972, 0.5458, 0.3776, 0.4219, 0.5016, 0.3128, 0.5211, 0.4368, 0.3972, 0.5458, 0.3776, 0.4219, 0.5016, 0.3128, 0.5211, 0.4368, 0.3972, 0.5458, 0.3776, 0.4219, 0.5016, 0.3128, 0.5211, 0.4368, 0.3972, 0.5458, 0.3776, 0.4219, 0.5016, 0.3128, 0.5211, 0.4368, 0.3972, 0.5458, 0.3776, 0.4219, 0.5016, 0.3128, 0.5211, 0.4368, 0.3972, 0.5458, 0.3776, 0.4219, 0.5016, 0.3128, 0.5211, 0.4368, 0.3972, 0.5458, 0.3776, 0.4219, 0.5016, 0.3128, 0.5211, 0.4368, 0.3972, 0.5458, 0.3776, 0.4219, 0.5016, 0.3128, 0.5211, 0.4368, 0.3972, 0.5458, 0.3776, 0.4219, 0.5016, 0.3128, 0.5211, 0.4368, 0.3972, 0.5458, 0.3776, 0.4219, 0.5016, 0.3128, 0.5211, 0.4368, 0.3972, 0.5458, 0.3776, 0.4219, 0.5016, 0.3128, 0.5211, 0.4368, 0.3972, 0.5458, 0.3776, 0.4219, 0.5016, 0.3128, 0.5211, 0.4368, 0.3972, 0.5458, 0.3776, 0.4219, 0.5016, 0.3128, 0.5211, 0.4368, 0.3972, 0.5458, 0.3776, 0.4219, 0.5016, 0.3128, 0.5211, 0.4368, 0.3972, 0.5458, 0.3776, 0.4219, 0.5016, 0.3128, 0.5211, 0.4368, 0.3972, 0.5458, 0.3776, 0.4219, 0.5016, 0.3128, 0.5211, 0.4368, 0.3972, 0.5458, 0.3776, 0.4219, 0.5016, 0.3128, 0.5211, 0.4368, 0.3972, 0.5458, 0.3776, 0.4219, 0.5016, 0.3128, 0.5211, 0.4368, 0.3972, 0.5458, 0.3776, 0.4219, 0.5016, 0.3128, 0.5211, 0.4368, 0.3972, 0.5458, 0.3776, 0.4219, 0.5016, 0.3128, 0.5211, 0.4368, 0.3972, 0.5458, 0.3776, 0.4219, 0.5016, 0.3128, 0.5211, 0.4368, 0.3972, 0.5458, 0.3776, 0.4219, 0.5016, 0.3128, 0.5211, 0.4368, 0.3972, 0.5458, 0.3776, 0.4219, 0.5016, 0.3128, 0.5211, 0.4368, 0.3972, 0.5458, 0.3776, 0.4219, 0.5016, 0.3128, 0.5211, 0.4368, 0.3972, 0.5458, 0.3776, 0.4219, 0.5016, 0.3128, 0.5211, 0.4368, 0.3972, 0.5458, 0.3776, 0.4219, 0.5016, 0.3128, 0.5211, 0.4368, 0.3972, 0.5458, 0.3776, 0.4219, 0.5016, 0.3128, 0.5211, 0.4368, 0.3972, 0.5458, 0.3776, 0.4219, 0.5016, 0.3128, 0.5211, 0.4368, 0.3972, 0.5458, 0.3776, 0.4219, 0.5016, 0.3128, 0.5211, 0.4368, 0.3972, 0.5458, 0.3776, 0.4219, 0.5016, 0.3128, 0.5211, 0.4368, 0.3972, 0.5458, 0.3776, 0.4219, 0.5016, 0.3128, 0.5211, 0.4368, 0.3972, 0.5458, 0.3776, 0.4219, 0.5016, 0.3128, 0.5211, 0.4368, 0.3972, 0.5458, 0.3776, 0.4219, 0.5016, 0.3128, 0.5211, 0.4368, 0.3972, 0.5458, 0.3776, 0.4219, 0.5016, 0.3128, 0.5211, 0.4368, 0.3972, 0.5458, 0.3776, 0.4219, 0.5016, 0.3128, 0.5211, 0.4368, 0.3972, 0.5458, 0.3776, 0.4219, 0.5016, 0.3128, 0.5211, 0.4368, 0.3972, 0.5458, 0.3776, 0.4219, 0.5016, 0.3128, 0.5211, 0.4368, 0.3972, 0.5458, 0.3776, 0.4219, 0.5016, 0.3128, 0.5211, 0.4368, 0.3972, 0.5458, 0.3776, 0.4219, 0.5016, 0.3128, 0.5211, 0.4368, 0.3972, 0.5458, 0.3776, 0.4219, 0.5016, 0.3128, 0.5211, 0.4368, 0.3972, 0.5458, 0.3776, 0.4219, 0.5016, 0.3128, 0.5211, 0.4368, 0.3972, 0.5458, 0.3776, 0.4219, 0.5016, 0.3128, 0.5211, 0.4368, 0.3972, 0.5458, 0.3776, 0.4219, 0.5016, 0.3128, 0.5211, 0.4368, 0.3972, 0.5458, 0.3776, 0.4219, 0.5016, 0.3128, 0.5211, 0.4368, 0.3972, 0.5458, 0.3776, 0.4219, 0.5016, 0.3128, 0.5211, 0.4368, 0.3972, 0.5458, 0.3776, 0.4219, 0.5016, 0.3128, 0.5211, 0.4368, 0.3972, 0.5458, 0.3776, 0.4219, 0.5016, 0.3128, 0.5211, 0.4368, 0.3972, 0.5458, 0.3776, 0.4219, 0.5016, 0.3128, 0.5211, 0.4368, 0.3972, 0.5458, 0.3776, 0.4219, 0.5016, 0.3128, 0.5211, 0.4368, 0.3972, 0.5458, 0.3776, 0.4219, 0.5016, 0.3128, 0.5211, 0.4368, 0.3972, 0.5458, 0.3776, 0.4219, 0.5016, 0.3128, 0.5211, 0.4368, 0.3972, 0.5458, 0.3776, 0.4219, 0.5016, 0.3128, 0.5211, 0.4368, 0.3972, 0.5458, 0.3776, 0.4219, 0.5016, 0.3128, 0.5211, 0.4368, 0.3972, 0.5458, 0.3776, 0.4219, 0.5016, 0.3128, 0.5211, 0.4368, 0.3972, 0.5458, 0.3776, 0.4219, 0.5016, 0.3128, 0.5211, 0.4368, 0.3972, 0.5458, 0.3776, 0.4219, 0.5016, 0.3128, 0.5211, 0.4368, 0.3972, 0.5458, 0.3776, 0.4219, 0.5016, 0.3128, 0.5211, 0.4368, 0.3972, 0.5458, 0.3776, 0.4219, 0.5016, 0.3128, 0.5211, 0.4368, 0.3972, 0.5458, 0.3776, 0.4219, 0.5016, 0.3128, 0.5211, 0.4368, 0.3972, 0.5458, 0.3776, 0.4219, 0.5016, 0.3128, 0.5211, 0.4368, 0.3972, 0.5458, 0.3776, 0.4219, 0.5016, 0.3128, 0.5211, 0.4368, 0.3972, 0.5458, 0.3776, 0.4219, 0.5016, 0.3128, 0.5211, 0.4368, 0.3972, 0.5458, 0.3776, 0.4219, 0.5016, 0.3128, 0.5211, 0.4368, 0.3972, 0.5458, 0.3776, 0.4219, 0.5016, 0.3128, 0.5211, 0.4368, 0.3972, 0.5458, 0.3776, 0.4219, 0.5016, 0.3128, 0.5211, 0.4368, 0.3972, 0.5458, 0.3776, 0.4219, 0.5016, 0.3128, 0.5211, 0.4368, 0.3972, 0.5458, 0.3776, 0.4219, 0.5016, 0.3128, 0.5211, 0.4368, 0.3972, 0.5458, 0.3776, 0.4219, 0.5016, 0.3128, 0.5211, 0.4368, 0.3972, 0.5458, 0.3776, 0.4219, 0.5016, 0.3128, 0.5211, 0.4368, 0.3972, 0.5458, 0.3776, 0.4219, 0.5016, 0.3128, 0.5211, 0.4368, 0.3972, 0.5458, 0.3776, 0.4219, 0.5016, 0.3128, 0.5211, 0.4368, 0.3972, 0.5458, 0.3776, 0.4219, 0.5016, 0.3128, 0.5211, 0.4368, 0.3972, 0.5458, 0.3776, 0.4219, 0.5016, 0.3128, 0.5211, 0.4368, 0.3972, 0.5458, 0.3776, 0.4219, 0.5016, 0.3128, 0.5211, 0.4368, 0.3972, 0.5458, 0.3776, 0.4219, 0.5016, 0.3128, 0.5211, 0.4368, 0.3972, 0.5458, 0.3776, 0.4219, 0.5016, 0.3128, 0.5211, 0.4368, 0.3972, 0.5458, 0.3776, 0.4219, 0.5016, 0.3128, 0.5211, 0.4368, 0.3972, 0.5458, 0.3776, 0.4219, 0.5016, 0.3128, 0.5211, 0.4368, 0.3972, 0.5458, 0.3776, 0.4219, 0.5016, 0.3128, 0.5211, 0.4368, 0.3972, 0.5458, 0.3776, 0.4219, 0.5016, 0.3128, 0.5211, 0.4368, 0.3972, 0.5458, 0.3776, 0.4219, 0.5016, 0.3128, 0.5211, 0.4368, 0.3972, 0.5458, 0.3776, 0.4219, 0.5016, 0.3128, 0.5211, 0.4368, 0.3972, 0.5458, 0.3776, 0.4219, 0.5016, 0.3128, 0.5211, 0.4368, 0.3972, 0.5458, 0.3776, 0.4219, 0.5016, 0.3128, 0.5211, 0.4368, 0.3972, 0.5458, 0.3776, 0.4219, 0.5016, 0.3128, 0.5211, 0.4368, 0.3972, 0.5458, 0.3776, 0.4219, 0.5016, 0.3128, 0.5211, 0.4368, 0.3972, 0.5458, 0.3776, 0.4219, 0.5016, 0.3128, 0.5211, 0.4368, 0.3972, 0.5458, 0.3776, 0.4219, 0.5016, 0.3128, 0.5211, 0.4368, 0.3972, 0.5458, 0.3776, 0.4219, 0.5016, 0.3128, 0.5211, 0.4368, 0.3972, 0.5458, 0.3776, 0.4219, 0.5016, 0.3128, 0.5211, 0.4368, 0.3972, 0.5458, 0.3776, 0.4219, 0.5016, 0.3128, 0.5211, 0.4368, 0.3972, 0.5458, 0.3776, 0.4219, 0.5016, 0.3128, 0.5211, 0.4368, 0.3972, 0.5458, 0.3776, 0.4219, 0.5016, 0.3128, 0.5211, 0.4368, 0.3972, 0.5458, 0.3776, 0.4219, 0.5016, 0.3128, 0.5211, 0.4368, 0.3972, 0.5458, 0.3776, 0.4219, 0.5016, 0.3128, 0.5211, 0.4368, 0.3972, 0.5458, 0.3776, 0.4219, 0.5016, 0.3128, 0.5211, 0.4368, 0.3972, 0.5458, 0.3776, 0.4219, 0.5016, 0.3128, 0.5211, 0.4368, 0.3972, 0.5458, 0.3776, 0.4219, 0.5016, 0.3128, 0.5211, 0.4368, 0.3972, 0.5458, 0.3776, 0.4219, 0.5016, 0.3128, 0.5211, 0.4368, 0.3972, 0.5458, 0.3776, 0.4219, 0.5016, 0.3128, 0.5211, 0.4368, 0.3972, 0.5458, 0.3776, 0.4219, 0.5016, 0.3128, 0.5211, 0.4368, 0.3972, 0.5458, 0.3776, 0.4219, 0.5016, 0.3128, 0.5211, 0.4368, 0.3972, 0.5458, 0.3776, 0.4219, 0.5016, 0.3128, 0.5211, 0.4368, 0.3972, 0.5458, 0.3776, 0.4219, 0.5016, 0.3128, 0.5211, 0.4368, 0.3972, 0.5458, 0.3776, 0.4219, 0.5016, 0.3128, 0.5211, 0.4368, 0.3972, 0.5458, 0.3776, 0.4219, 0.5016, 0.3128, 0.5211, 0.4368, 0.3972, 0.5458, 0.3776, 0.4219, 0.5016, 0.3128, 0.5211, 0.4368, 0.3972, 0.5458, 0.3776, 0.4219, 0.5016, 0.3128, 0.5211, 0.4368, 0.3972, 0.5458, 0.3776, 0.4219, 0.5016, 0.3128, 0.5211, 0.4368, 0.3972, 0.5458, 0.3776, 0.4219, 0.5016, 0.3128, 0.5211, 0.4368, 0.3972, 0.5458, 0.3776, 0.4219, 0.5016, 0.3128, 0.5211, 0.4368, 0.3972, 0.5458, 0.3776, 0.4219, 0.5016, 0.3128, 0.5211, 0.4368, 0.3972, 0.5458, 0.3776, 0.4219, 0.5016, 0.3128, 0.5211, 0.4368, 0.3972, 0.5458, 0.3776, 0.4219, 0.5016, 0.3128, 0.5211, 0.4368, 0.3972, 0.5458, 0.3776, 0.4219, 0.5016, 0.3128, 0.5211, 0.4368, 0.3972, 0.5458, 0.3776, 0.4219, 0.5016, 0.3128, 0.5211, 0.4368, 0.3972, 0.5458, 0.3776, 0.4219, 0.5016, 0.3128, 0.5211, 0.4368, 0.3972, 0.5458, 0.3776, 0.4219, 0.5016, 0.3128, 0.5211, 0.4368, 0.3972, 0.5458, 0.3776, 0.4219, 0.5016, 0.3128, 0.5211, 0.4368, 0.3972, 0.5458, 0.3776, 0.4219, 0.5016, 0.3128, 0.5211, 0.4368, 0.3972, 0.5458, 0.3776, 0.4219, 0.5016, 0.3128, 0.5211, 0.4368, 0.3972, 0.5458, 0.3776, 0.4219, 0.5016, 0.3128, 0.5211, 0.4368, 0.3972, 0.5458, 0.3776, 0.4219, 0.5016, 0.3128, 0.5211, 0.4368, 0.3972, 0.5458, 0.3776, 0.4219, 0.5016, 0.3128, 0.5211, 0.4368, 0.3972, 0.5458, 0.3776, 0.4219, 0.5016, 0.3128, 0.5211, 0.4368, 0.3972, 0.5458, 0.3776, 0.4219, 0.5016, 0.3128, 0.5211, 0.4368, 0.3972, 0.5458, 0.3776, 0.4219, 0.5016, 0.3128, 0.5211, 0.4368, 0.3972, 0.5458, 0.3776, 0.4219, 0.5016, 0.3128, 0.5211, 0.4368, 0.3972, 0.5458, 0.3776, 0.4219, 0.5016, 0.3128, 0.5211, 0.4368, 0.3972, 0.5458, 0.3776, 0.4219, 0.5016, 0.3128, 0.5211, 0.4368, 0.3972, 0.5458, 0.3776, 0.4219, 0.5016, 0.3128, 0.5211, 0.4368, 0.3972, 0.5458, 0.3776, 0.4219, 0.5016, 0.3128, 0.5211, 0.4368, 0.3972, 0.5458, 0.3776, 0.4219, 0.5016, 0.3128, 0.5211, 0.4368, 0.3972, 0.5458, 0.3776, 0.4219, 0.5016, 0.3128, 0.5211, 0.4368, 0.3972, 0.5458, 0.3776, 0.4219, 0.5016, 0.3128, 0.5211, 0.4368, 0.3972, 0.5458, 0.3776, 0.4219, 0.5016, 0.3128, 0.5211, 0.4368, 0.3972, 0.5458, 0.3776, 0.4219, 0.5016, 0.3128, 0.5211, 0.4368, 0.3972, 0.5458, 0.3776, 0.4219, 0.5016, 0.3128, 0.5211, 0.4368, 0.3972, 0.5458, 0.3776, 0.4219, 0.5016, 0.3128, 0.5211, 0.4368, 0.3972, 0.5458, 0.3776, 0.4219, 0.5016, 0.3128, 0.5211, 0.4368, 0.3972, 0.5458, 0.3776, 0.4219, 0.5016, 0.3128, 0.5211, 0.4368, 0.3972, 0.5458, 0.3776, 0.4219, 0.5016, 0.3128, 0.5211, 0.4368, 0.3972, 0.5458, 0.3776, 0.4219, 0.5016, 0.3128, 0.5211, 0.4368, 0.3972, 0.5458, 0.3776, 0.4219, 0.5016, 0.3128, 0.5211, 0.4368, 0.3972, 0.5458, 0.3776, 0.4219, 0.5016, 0.3128, 0.5211, 0.4368, 0.3972, 0.5458, 0.3776, 0.4219, 0.5016, 0.3128, 0.5211, 0.4368, 0.3972, 0.5458, 0.3776, 0.4219, 0.5016, 0.3128, 0.5211, 0.4368, 0.3972, 0.5458, 0.3776, 0.4219, 0.5016, 0.3128, 0.5211, 0.4368, 0.3972, 0.5458, 0.3776, 0.4219, 0.5016, 0.3128, 0.5211, 0.4368, 0.3972, 0.5458, 0.3776, 0.4219, 0.5016, 0.3128, 0.5211, 0.4368, 0.3972, 0.5458, 0.3776, 0.4219, 0.5016, 0.3128, 0.5211, 0.4368, 0.3972, 0.5458, 0.3776, 0.4219, 0.5016, 0.3128, 0.5211, 0.4368, 0.3972, 0.5458, 0.3776, 0.4219, 0.5016, 0.3128, 0.5211, 0.4368, 0.3972, 0.5458, 0.3776, 0.4219, 0.5016, 0.3128, 0.5211, 0.4368, 0.3972, 0.5458, 0.3776, 0.4219, 0.5016, 0.3128, 0.5211, 0.4368, 0.3972, 0.5458, 0.3776, 0.4219, 0.5016, 0.3128, 0.5211, 0.4368, 0.3972, 0.5458, 0.3776, 0.4219, 0.5016, 0.3128, 0.5211, 0.4368, 0.3972, 0.5458])
me_torus_000.use_remesh_preserve_volume = False
me_torus_000.use_remesh_preserve_attributes = False
me_torus_000.use_mirror_vertex_groups = False
me_torus_000.update()

# ---- objects
ob_plane_002 = bpy.data.objects.new('Plane.002', me_plane_008)
ob_plane_005 = bpy.data.objects.new('Plane.005', me_plane_005)
ob_torus_000 = bpy.data.objects.new('Torus.000', me_torus_000)

# ---- transforms, parenting, visibility, modifiers, constraints
ob_plane_002.location = (-4.768e-07, 0.75, 0.9536)
ob_plane_002.scale = (0.4, 0.4, 0.4)
ob_plane_002.lineart.crease_threshold = 0.0
ob_plane_005.location = (-0.0088, 0.725, 0.3865)
ob_plane_005.rotation_euler = (7.784e-09, -0.3325, -4.639e-08)
ob_plane_005.lineart.crease_threshold = 0.0
ob_torus_000.location = (-2.841e-07, 0.7484, 0.7871)
ob_torus_000.rotation_euler = (1.579, 2.22e-16, 2.239e-16)
ob_torus_000.lineart.crease_threshold = 0.0

# ---- collection membership
col_collection_1.objects.link(ob_plane_002)
col_collection_1.objects.link(ob_plane_005)
col_collection_1.objects.link(ob_torus_000)

# ---- scene / render settings (as saved in the file)
scene.frame_start = 1; scene.frame_end = 250; scene.frame_set(1)
scene.render.engine = 'BLENDER_EEVEE_NEXT'
scene.render.resolution_percentage = 50
scene.render.dither_intensity = 0.0
scene.cycles.use_denoising = False
scene.cycles.samples = 10
scene.cycles.sampling_pattern = 'TABULATED_SOBOL'
scene.cycles.light_sampling_threshold = 0.0
scene.cycles.use_adaptive_sampling = False
scene.cycles.use_light_tree = False
scene.cycles.blur_glossy = 0.0
scene.cycles.pixel_filter_type = 'GAUSSIAN'
scene.cycles.sample_clamp_indirect = 0.0
scene.view_settings.view_transform = 'Standard'
bpy.context.view_layer.update()

# ---- added for rendering (the .blend has no active camera and no usable light): camera, sun
cam_auto = bpy.data.cameras.new('AutoCamera')
cam_auto.lens = 50.0
cam_auto.sensor_width = 36.0
cam_auto.clip_end = 1000.0
ob_auto_camera = bpy.data.objects.new('AutoCamera', cam_auto)
scene.collection.objects.link(ob_auto_camera)
ob_auto_camera.location = (7.01719, -7.96313, 6.32598)
ob_auto_camera.rotation_euler = (1.09748, -7.21219e-08, 0.694738)
scene.camera = ob_auto_camera
light_auto_sun = bpy.data.lights.new('AutoSun', 'SUN')
light_auto_sun.energy = 3.0
light_auto_sun.angle = 0.0523599
ob_auto_sun = bpy.data.objects.new('AutoSun', light_auto_sun)
scene.collection.objects.link(ob_auto_sun)
ob_auto_sun.rotation_euler = (0.872665, 0.174533, 0.523599)
bpy.context.view_layer.update()
